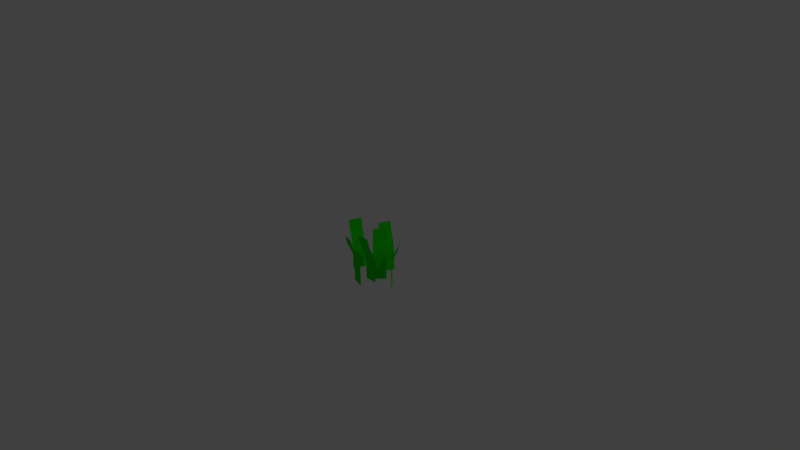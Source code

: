 # Source: grass.blend  (saved by Blender 2.74.0; exported with 4.5.12 LTS)
import bpy
from mathutils import Matrix  # noqa: F401  (used for matrix-valued properties, if any)

bpy.ops.wm.read_factory_settings(use_empty=True)
scene = bpy.context.scene
scene.name = 'Scene'

# ---- collections
col_collection_1 = bpy.data.collections.new('Collection 1'); scene.collection.children.link(col_collection_1)

# ---- materials (node trees are filled in below, after node groups)
mat_material_001 = bpy.data.materials.new('Material.001')
mat_material_001.alpha_threshold = 0.0
mat_material_001.roughness = 0.5

# ---- material node trees
mat_material_001.use_nodes = True; mat_material_001.node_tree.nodes.clear()
_N = mat_material_001.node_tree.nodes; _L = mat_material_001.node_tree.links
n0 = _N.new('ShaderNodeOutputMaterial'); n0.name = 'Material Output'; n0.location = (300, 300)
n1 = _N.new('ShaderNodeBsdfDiffuse'); n1.name = 'Diffuse BSDF'; n1.location = (10, 300)
n1.inputs[0].default_value = (0.0119, 0.8, 0.0, 1.0)
_L.new(n1.outputs[0], n0.inputs[0])
n0.is_active_output = True

# ---- world
world_world = bpy.data.worlds.new('World'); scene.world = world_world
world_world.color = (0.05088, 0.05088, 0.05088)
world_world.use_sun_shadow = False
world_world.sun_shadow_jitter_overblur = 0.0
world_world.cycles.sampling_method = 'MANUAL'
world_world.cycles.sample_map_resolution = 256

# ---- cameras
cam_camera = bpy.data.cameras.new('Camera')
cam_camera.clip_end = 100.0
cam_camera.lens = 35.0
cam_camera.sensor_width = 32.0
cam_camera.sensor_height = 18.0
cam_camera.ortho_scale = 7.314
cam_camera.dof.focus_distance = 0.0

# ---- lights
light_lamp = bpy.data.lights.new('Lamp', 'POINT')
light_lamp.transmission_factor = 0.0
light_lamp.cutoff_distance = 30.0
light_lamp.energy = 100.0
light_lamp.shadow_buffer_clip_start = 1.001
light_lamp.shadow_soft_size = 0.1
light_lamp.shadow_maximum_resolution = 0.006
light_lamp.use_absolute_resolution = True
light_lamp.cycles.use_multiple_importance_sampling = False

# ---- meshes
me_plane = bpy.data.meshes.new('Plane')
me_plane.from_pydata([(-0.1132, -0.384, 0.037), (0.06231, -0.384, 0.037), (-0.1132, 0.2853, 0.1529), (0.06231, 0.2853, 0.1529), (-0.1132, 0.1515, 0.1218), (-0.1132, 0.01761, 0.05993), (-0.1132, -0.1162, 0.037), (-0.1132, -0.2501, 0.037), (0.06231, -0.2501, 0.037), (0.06231, -0.1162, 0.037), (0.06231, 0.01761, 0.05993), (0.06231, 0.1515, 0.1218), (0.1531, -0.3379, -0.07898), (0.02437, -0.3379, 0.0403), (0.07427, 0.3313, -0.164), (-0.05444, 0.3313, -0.04474), (0.09544, 0.1975, -0.1412), (0.1375, 0.06363, -0.0958), (0.1531, -0.07023, -0.07898), (0.1531, -0.2041, -0.07898), (0.02437, -0.2041, 0.0403), (0.02437, -0.07023, 0.0403), (0.008784, 0.06363, 0.02348), (-0.03327, 0.1975, -0.0219), (0.3733, -0.3379, 0.04359), (0.2564, -0.3379, -0.08728), (0.4597, 0.3313, -0.03365), (0.3428, 0.3313, -0.1645), (0.4365, 0.1975, -0.01291), (0.3904, 0.06363, 0.02831), (0.3733, -0.07023, 0.04359), (0.3733, -0.2041, 0.04359), (0.2564, -0.2041, -0.08728), (0.2564, -0.07023, -0.08728), (0.2735, 0.06363, -0.1026), (0.3196, 0.1975, -0.1438), (-0.2965, -0.3379, -0.1152), (-0.3594, -0.3379, 0.04859), (-0.4047, 0.3313, -0.1568), (-0.4676, 0.3313, 0.007045), (-0.3757, 0.1975, -0.1456), (-0.3179, 0.06363, -0.1235), (-0.2965, -0.07023, -0.1152), (-0.2965, -0.2041, -0.1152), (-0.3594, -0.2041, 0.04859), (-0.3594, -0.07023, 0.04859), (-0.3808, 0.06363, 0.04038), (-0.4385, 0.1975, 0.01821), (-0.03929, -0.3909, -0.3941), (-0.1022, -0.3909, -0.2302), (-0.1475, 0.2784, -0.4356), (-0.2104, 0.2784, -0.2718), (-0.1185, 0.1445, -0.4245), (-0.0607, 0.01065, -0.4023), (-0.03929, -0.1232, -0.3941), (-0.03929, -0.2571, -0.3941), (-0.1022, -0.2571, -0.2302), (-0.1022, -0.1232, -0.2302), (-0.1236, 0.01065, -0.2385), (-0.1813, 0.1445, -0.2606), (0.006466, -0.2433, 0.3308), (0.1752, -0.2433, 0.379), (-0.02543, 0.4259, 0.4422), (0.1433, 0.4259, 0.4905), (-0.01686, 0.2921, 0.4123), (0.0001578, 0.1582, 0.3528), (0.006466, 0.02436, 0.3308), (0.006466, -0.1095, 0.3308), (0.1752, -0.1095, 0.379), (0.1752, 0.02436, 0.379), (0.1689, 0.1582, 0.4011), (0.1519, 0.2921, 0.4606)], [], [(4, 11, 3, 2), (0, 1, 8, 7), (7, 8, 9, 6), (6, 9, 10, 5), (5, 10, 11, 4), (16, 23, 15, 14), (12, 13, 20, 19), (19, 20, 21, 18), (18, 21, 22, 17), (17, 22, 23, 16), (28, 35, 27, 26), (24, 25, 32, 31), (31, 32, 33, 30), (30, 33, 34, 29), (29, 34, 35, 28), (40, 47, 39, 38), (36, 37, 44, 43), (43, 44, 45, 42), (42, 45, 46, 41), (41, 46, 47, 40), (52, 59, 51, 50), (48, 49, 56, 55), (55, 56, 57, 54), (54, 57, 58, 53), (53, 58, 59, 52), (64, 71, 63, 62), (60, 61, 68, 67), (67, 68, 69, 66), (66, 69, 70, 65), (65, 70, 71, 64)])
me_plane.materials.append(mat_material_001)
me_plane.use_remesh_preserve_volume = False
me_plane.use_remesh_preserve_attributes = False
me_plane.use_mirror_vertex_groups = False
me_plane.update()

# ---- objects
ob_plane = bpy.data.objects.new('Plane', me_plane)
ob_lamp = bpy.data.objects.new('Lamp', light_lamp)
ob_camera = bpy.data.objects.new('Camera', cam_camera)

# ---- transforms, parenting, visibility, modifiers, constraints
ob_plane.location = (0.0, 0.0, 0.0)
ob_plane.rotation_euler = (1.571, -0.0, 0.0)
ob_plane.lineart.crease_threshold = 0.0
_vg = ob_plane.vertex_groups.new(name='Group')
ob_lamp.location = (4.076, 1.005, 5.904)
ob_lamp.rotation_euler = (0.6503, 0.05522, 1.866)
ob_lamp.lock_rotations_4d = False
ob_lamp.empty_display_type = 'ARROWS'
ob_lamp.color = (0.0, 0.0, 0.0, 0.0)
ob_lamp.lineart.crease_threshold = 0.0
ob_camera.location = (7.481, -6.508, 5.344)
ob_camera.rotation_euler = (1.109, 0.01082, 0.8149)
ob_camera.lock_rotations_4d = False
ob_camera.empty_display_type = 'ARROWS'
ob_camera.color = (0.0, 0.0, 0.0, 0.0)
ob_camera.display_type = 'WIRE'
ob_camera.lineart.crease_threshold = 0.0

# ---- collection membership
col_collection_1.objects.link(ob_plane)
col_collection_1.objects.link(ob_lamp)
col_collection_1.objects.link(ob_camera)

# ---- scene / render settings (as saved in the file)
scene.camera = ob_camera
scene.frame_start = 1; scene.frame_end = 250; scene.frame_set(1)
scene.render.engine = 'CYCLES'
scene.render.resolution_percentage = 50
scene.render.dither_intensity = 0.0
scene.cycles.use_denoising = False
scene.cycles.samples = 10
scene.cycles.sampling_pattern = 'TABULATED_SOBOL'
scene.cycles.light_sampling_threshold = 0.0
scene.cycles.use_adaptive_sampling = False
scene.cycles.use_light_tree = False
scene.cycles.blur_glossy = 0.0
scene.cycles.pixel_filter_type = 'GAUSSIAN'
scene.cycles.sample_clamp_indirect = 0.0
scene.view_settings.view_transform = 'Standard'
bpy.context.view_layer.update()
